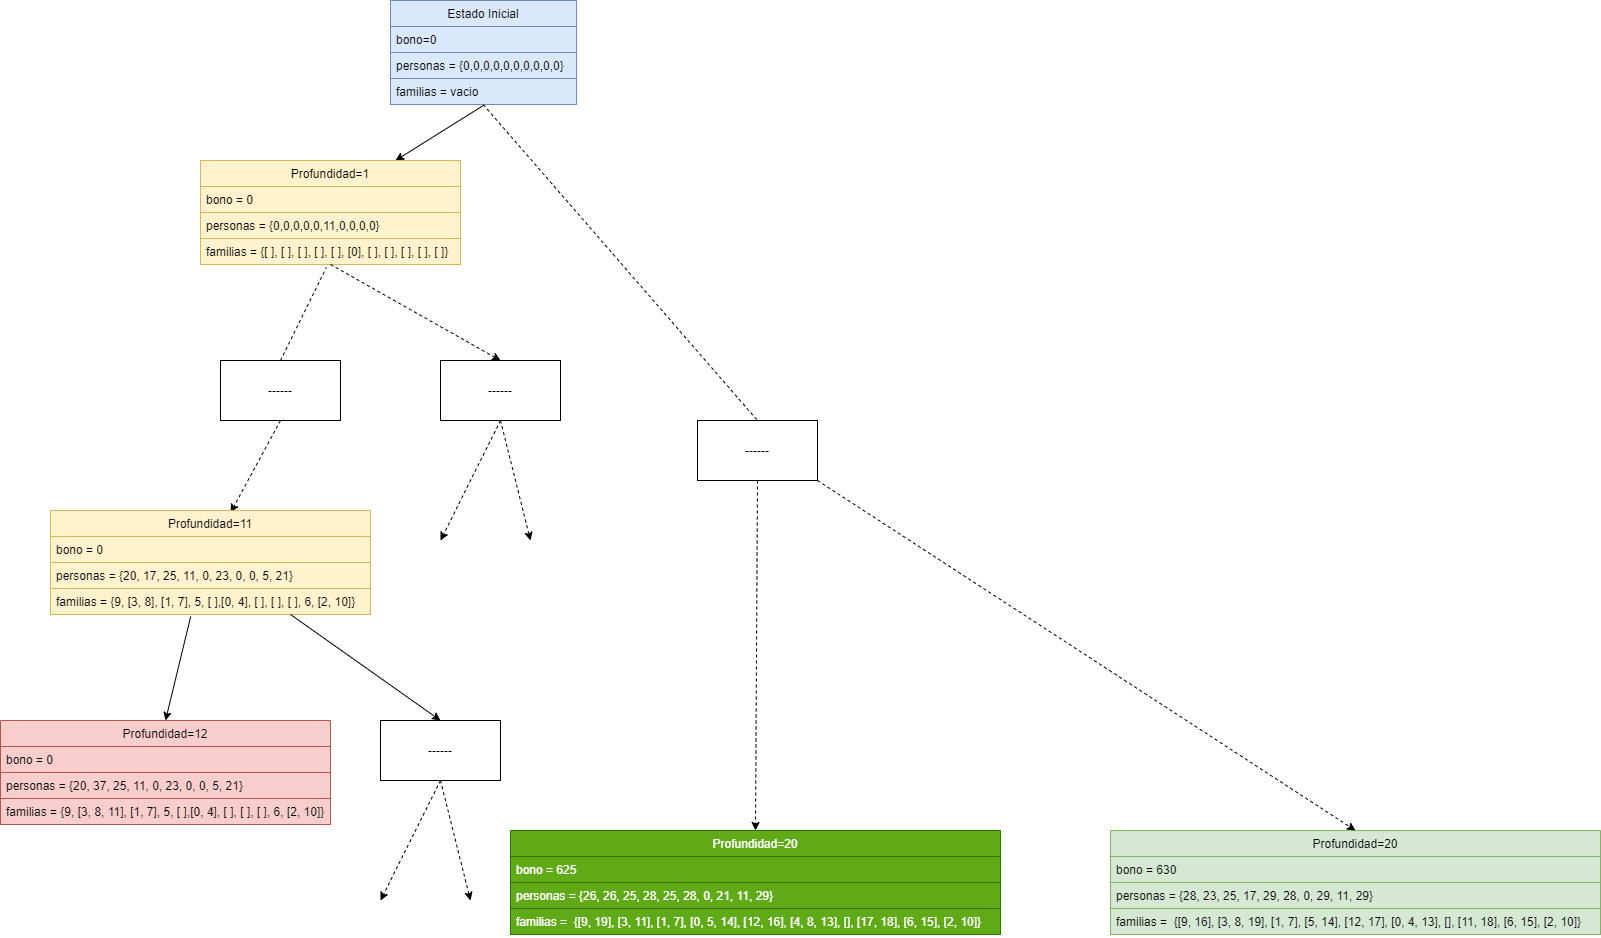

The diagram above was exported from draw.io. Its source (the exported page's mxGraphModel, read from the mxfile embedded in the PNG):
<mxGraphModel dx="1673" dy="967" grid="1" gridSize="10" guides="1" tooltips="1" connect="1" arrows="1" fold="1" page="1" pageScale="1" pageWidth="827" pageHeight="1169" math="0" shadow="0">
  <root>
    <mxCell id="0" />
    <mxCell id="1" parent="0" />
    <mxCell id="zVc4H_r4ix7_ITqrVt5w-14" value="" style="endArrow=classic;html=1;entryX=0.75;entryY=0;entryDx=0;entryDy=0;exitX=0.506;exitY=1.007;exitDx=0;exitDy=0;exitPerimeter=0;" parent="1" source="zVc4H_r4ix7_ITqrVt5w-4" target="zVc4H_r4ix7_ITqrVt5w-5" edge="1">
      <mxGeometry width="50" height="50" relative="1" as="geometry">
        <mxPoint x="470" y="130" as="sourcePoint" />
        <mxPoint x="330" y="110" as="targetPoint" />
      </mxGeometry>
    </mxCell>
    <mxCell id="zVc4H_r4ix7_ITqrVt5w-16" value="" style="endArrow=none;dashed=1;html=1;entryX=0.484;entryY=1.115;entryDx=0;entryDy=0;entryPerimeter=0;exitX=0.5;exitY=0;exitDx=0;exitDy=0;" parent="1" source="zVc4H_r4ix7_ITqrVt5w-38" target="zVc4H_r4ix7_ITqrVt5w-8" edge="1">
      <mxGeometry width="50" height="50" relative="1" as="geometry">
        <mxPoint x="300" y="360" as="sourcePoint" />
        <mxPoint x="330" y="280" as="targetPoint" />
      </mxGeometry>
    </mxCell>
    <mxCell id="zVc4H_r4ix7_ITqrVt5w-1" value="Estado Inicial" style="swimlane;fontStyle=0;childLayout=stackLayout;horizontal=1;startSize=26;fillColor=#dae8fc;horizontalStack=0;resizeParent=1;resizeParentMax=0;resizeLast=0;collapsible=1;marginBottom=0;strokeColor=#6c8ebf;" parent="1" vertex="1">
      <mxGeometry x="400" y="10" width="186" height="104" as="geometry" />
    </mxCell>
    <mxCell id="zVc4H_r4ix7_ITqrVt5w-2" value="bono=0" style="text;strokeColor=#6c8ebf;fillColor=#dae8fc;align=left;verticalAlign=top;spacingLeft=4;spacingRight=4;overflow=hidden;rotatable=0;points=[[0,0.5],[1,0.5]];portConstraint=eastwest;" parent="zVc4H_r4ix7_ITqrVt5w-1" vertex="1">
      <mxGeometry y="26" width="186" height="26" as="geometry" />
    </mxCell>
    <mxCell id="zVc4H_r4ix7_ITqrVt5w-3" value="personas = {0,0,0,0,0,0,0,0,0,0}" style="text;strokeColor=#6c8ebf;fillColor=#dae8fc;align=left;verticalAlign=top;spacingLeft=4;spacingRight=4;overflow=hidden;rotatable=0;points=[[0,0.5],[1,0.5]];portConstraint=eastwest;" parent="zVc4H_r4ix7_ITqrVt5w-1" vertex="1">
      <mxGeometry y="52" width="186" height="26" as="geometry" />
    </mxCell>
    <mxCell id="zVc4H_r4ix7_ITqrVt5w-4" value="familias = vacio" style="text;strokeColor=#6c8ebf;fillColor=#dae8fc;align=left;verticalAlign=top;spacingLeft=4;spacingRight=4;overflow=hidden;rotatable=0;points=[[0,0.5],[1,0.5]];portConstraint=eastwest;" parent="zVc4H_r4ix7_ITqrVt5w-1" vertex="1">
      <mxGeometry y="78" width="186" height="26" as="geometry" />
    </mxCell>
    <mxCell id="zVc4H_r4ix7_ITqrVt5w-5" value="Profundidad=1" style="swimlane;fontStyle=0;childLayout=stackLayout;horizontal=1;startSize=26;fillColor=#fff2cc;horizontalStack=0;resizeParent=1;resizeParentMax=0;resizeLast=0;collapsible=1;marginBottom=0;strokeColor=#d6b656;" parent="1" vertex="1">
      <mxGeometry x="210" y="170" width="260" height="104" as="geometry" />
    </mxCell>
    <mxCell id="zVc4H_r4ix7_ITqrVt5w-6" value="bono = 0" style="text;strokeColor=#d6b656;fillColor=#fff2cc;align=left;verticalAlign=top;spacingLeft=4;spacingRight=4;overflow=hidden;rotatable=0;points=[[0,0.5],[1,0.5]];portConstraint=eastwest;" parent="zVc4H_r4ix7_ITqrVt5w-5" vertex="1">
      <mxGeometry y="26" width="260" height="26" as="geometry" />
    </mxCell>
    <mxCell id="zVc4H_r4ix7_ITqrVt5w-7" value="personas = {0,0,0,0,0,11,0,0,0,0}" style="text;strokeColor=#d6b656;fillColor=#fff2cc;align=left;verticalAlign=top;spacingLeft=4;spacingRight=4;overflow=hidden;rotatable=0;points=[[0,0.5],[1,0.5]];portConstraint=eastwest;" parent="zVc4H_r4ix7_ITqrVt5w-5" vertex="1">
      <mxGeometry y="52" width="260" height="26" as="geometry" />
    </mxCell>
    <mxCell id="zVc4H_r4ix7_ITqrVt5w-8" value="familias = {[ ], [ ], [ ], [ ], [ ], [0], [ ], [ ], [ ], [ ], [ ]}" style="text;strokeColor=#d6b656;fillColor=#fff2cc;align=left;verticalAlign=top;spacingLeft=4;spacingRight=4;overflow=hidden;rotatable=0;points=[[0,0.5],[1,0.5]];portConstraint=eastwest;" parent="zVc4H_r4ix7_ITqrVt5w-5" vertex="1">
      <mxGeometry y="78" width="260" height="26" as="geometry" />
    </mxCell>
    <mxCell id="zVc4H_r4ix7_ITqrVt5w-18" value="Profundidad=12" style="swimlane;fontStyle=0;childLayout=stackLayout;horizontal=1;startSize=26;fillColor=#f8cecc;horizontalStack=0;resizeParent=1;resizeParentMax=0;resizeLast=0;collapsible=1;marginBottom=0;strokeColor=#b85450;" parent="1" vertex="1">
      <mxGeometry x="10" y="730" width="330" height="104" as="geometry" />
    </mxCell>
    <mxCell id="zVc4H_r4ix7_ITqrVt5w-19" value="bono = 0" style="text;strokeColor=#b85450;fillColor=#f8cecc;align=left;verticalAlign=top;spacingLeft=4;spacingRight=4;overflow=hidden;rotatable=0;points=[[0,0.5],[1,0.5]];portConstraint=eastwest;" parent="zVc4H_r4ix7_ITqrVt5w-18" vertex="1">
      <mxGeometry y="26" width="330" height="26" as="geometry" />
    </mxCell>
    <mxCell id="zVc4H_r4ix7_ITqrVt5w-20" value="personas = {20, 37, 25, 11, 0, 23, 0, 0, 5, 21}" style="text;strokeColor=#b85450;fillColor=#f8cecc;align=left;verticalAlign=top;spacingLeft=4;spacingRight=4;overflow=hidden;rotatable=0;points=[[0,0.5],[1,0.5]];portConstraint=eastwest;" parent="zVc4H_r4ix7_ITqrVt5w-18" vertex="1">
      <mxGeometry y="52" width="330" height="26" as="geometry" />
    </mxCell>
    <mxCell id="zVc4H_r4ix7_ITqrVt5w-21" value="familias = {9, [3, 8, 11], [1, 7], 5, [ ],[0, 4], [ ], [ ], [ ], 6, [2, 10]}" style="text;strokeColor=#b85450;fillColor=#f8cecc;align=left;verticalAlign=top;spacingLeft=4;spacingRight=4;overflow=hidden;rotatable=0;points=[[0,0.5],[1,0.5]];portConstraint=eastwest;" parent="zVc4H_r4ix7_ITqrVt5w-18" vertex="1">
      <mxGeometry y="78" width="330" height="26" as="geometry" />
    </mxCell>
    <mxCell id="zVc4H_r4ix7_ITqrVt5w-22" value="" style="endArrow=classic;html=1;entryX=0.5;entryY=0;entryDx=0;entryDy=0;exitX=0.438;exitY=1.082;exitDx=0;exitDy=0;exitPerimeter=0;" parent="1" source="zVc4H_r4ix7_ITqrVt5w-12" target="zVc4H_r4ix7_ITqrVt5w-18" edge="1">
      <mxGeometry width="50" height="50" relative="1" as="geometry">
        <mxPoint x="210" y="670" as="sourcePoint" />
        <mxPoint x="210" y="650" as="targetPoint" />
      </mxGeometry>
    </mxCell>
    <mxCell id="zVc4H_r4ix7_ITqrVt5w-23" value="" style="endArrow=classic;html=1;strokeWidth=1;entryX=0.563;entryY=0.018;entryDx=0;entryDy=0;exitX=0.5;exitY=1;exitDx=0;exitDy=0;dashed=1;entryPerimeter=0;" parent="1" source="zVc4H_r4ix7_ITqrVt5w-38" target="zVc4H_r4ix7_ITqrVt5w-9" edge="1">
      <mxGeometry width="50" height="50" relative="1" as="geometry">
        <mxPoint x="290" y="380" as="sourcePoint" />
        <mxPoint x="150" y="390" as="targetPoint" />
      </mxGeometry>
    </mxCell>
    <mxCell id="zVc4H_r4ix7_ITqrVt5w-9" value="Profundidad=11" style="swimlane;fontStyle=0;childLayout=stackLayout;horizontal=1;startSize=26;fillColor=#fff2cc;horizontalStack=0;resizeParent=1;resizeParentMax=0;resizeLast=0;collapsible=1;marginBottom=0;strokeColor=#d6b656;" parent="1" vertex="1">
      <mxGeometry x="60" y="520" width="320" height="104" as="geometry" />
    </mxCell>
    <mxCell id="zVc4H_r4ix7_ITqrVt5w-10" value="bono = 0" style="text;strokeColor=#d6b656;fillColor=#fff2cc;align=left;verticalAlign=top;spacingLeft=4;spacingRight=4;overflow=hidden;rotatable=0;points=[[0,0.5],[1,0.5]];portConstraint=eastwest;" parent="zVc4H_r4ix7_ITqrVt5w-9" vertex="1">
      <mxGeometry y="26" width="320" height="26" as="geometry" />
    </mxCell>
    <mxCell id="zVc4H_r4ix7_ITqrVt5w-11" value="personas = {20, 17, 25, 11, 0, 23, 0, 0, 5, 21}" style="text;strokeColor=#d6b656;fillColor=#fff2cc;align=left;verticalAlign=top;spacingLeft=4;spacingRight=4;overflow=hidden;rotatable=0;points=[[0,0.5],[1,0.5]];portConstraint=eastwest;" parent="zVc4H_r4ix7_ITqrVt5w-9" vertex="1">
      <mxGeometry y="52" width="320" height="26" as="geometry" />
    </mxCell>
    <mxCell id="zVc4H_r4ix7_ITqrVt5w-12" value="familias = {9, [3, 8], [1, 7], 5, [ ],[0, 4], [ ], [ ], [ ], 6, [2, 10]}" style="text;strokeColor=#d6b656;fillColor=#fff2cc;align=left;verticalAlign=top;spacingLeft=4;spacingRight=4;overflow=hidden;rotatable=0;points=[[0,0.5],[1,0.5]];portConstraint=eastwest;" parent="zVc4H_r4ix7_ITqrVt5w-9" vertex="1">
      <mxGeometry y="78" width="320" height="26" as="geometry" />
    </mxCell>
    <mxCell id="zVc4H_r4ix7_ITqrVt5w-28" value="" style="endArrow=classic;html=1;dashed=1;strokeWidth=1;exitX=0.5;exitY=1;exitDx=0;exitDy=0;entryX=0.5;entryY=0;entryDx=0;entryDy=0;" parent="1" source="zVc4H_r4ix7_ITqrVt5w-36" target="zVc4H_r4ix7_ITqrVt5w-24" edge="1">
      <mxGeometry width="50" height="50" relative="1" as="geometry">
        <mxPoint x="710" y="540" as="sourcePoint" />
        <mxPoint x="740" y="520" as="targetPoint" />
      </mxGeometry>
    </mxCell>
    <mxCell id="zVc4H_r4ix7_ITqrVt5w-30" value="" style="endArrow=none;dashed=1;html=1;strokeWidth=1;entryX=0.5;entryY=0;entryDx=0;entryDy=0;exitX=0.499;exitY=1.007;exitDx=0;exitDy=0;exitPerimeter=0;" parent="1" source="zVc4H_r4ix7_ITqrVt5w-4" target="zVc4H_r4ix7_ITqrVt5w-36" edge="1">
      <mxGeometry width="50" height="50" relative="1" as="geometry">
        <mxPoint x="640" y="470" as="sourcePoint" />
        <mxPoint x="700" y="520" as="targetPoint" />
      </mxGeometry>
    </mxCell>
    <mxCell id="zVc4H_r4ix7_ITqrVt5w-24" value="Profundidad=20" style="swimlane;fontStyle=0;childLayout=stackLayout;horizontal=1;startSize=26;fillColor=#60a917;horizontalStack=0;resizeParent=1;resizeParentMax=0;resizeLast=0;collapsible=1;marginBottom=0;strokeColor=#2D7600;fontColor=#ffffff;" parent="1" vertex="1">
      <mxGeometry x="520" y="840" width="490" height="104" as="geometry" />
    </mxCell>
    <mxCell id="zVc4H_r4ix7_ITqrVt5w-25" value="bono = 625" style="text;strokeColor=#2D7600;fillColor=#60a917;align=left;verticalAlign=top;spacingLeft=4;spacingRight=4;overflow=hidden;rotatable=0;points=[[0,0.5],[1,0.5]];portConstraint=eastwest;fontColor=#ffffff;" parent="zVc4H_r4ix7_ITqrVt5w-24" vertex="1">
      <mxGeometry y="26" width="490" height="26" as="geometry" />
    </mxCell>
    <mxCell id="zVc4H_r4ix7_ITqrVt5w-26" value="personas = {26, 26, 25, 28, 25, 28, 0, 21, 11, 29}" style="text;strokeColor=#2D7600;fillColor=#60a917;align=left;verticalAlign=top;spacingLeft=4;spacingRight=4;overflow=hidden;rotatable=0;points=[[0,0.5],[1,0.5]];portConstraint=eastwest;fontColor=#ffffff;" parent="zVc4H_r4ix7_ITqrVt5w-24" vertex="1">
      <mxGeometry y="52" width="490" height="26" as="geometry" />
    </mxCell>
    <mxCell id="zVc4H_r4ix7_ITqrVt5w-27" value="familias =  {[9, 19], [3, 11], [1, 7], [0, 5, 14], [12, 16], [4, 8, 13], [], [17, 18], [6, 15], [2, 10]}" style="text;strokeColor=#2D7600;fillColor=#60a917;align=left;verticalAlign=top;spacingLeft=4;spacingRight=4;overflow=hidden;rotatable=0;points=[[0,0.5],[1,0.5]];portConstraint=eastwest;fontColor=#ffffff;" parent="zVc4H_r4ix7_ITqrVt5w-24" vertex="1">
      <mxGeometry y="78" width="490" height="26" as="geometry" />
    </mxCell>
    <mxCell id="zVc4H_r4ix7_ITqrVt5w-31" value="Profundidad=20" style="swimlane;fontStyle=0;childLayout=stackLayout;horizontal=1;startSize=26;fillColor=#d5e8d4;horizontalStack=0;resizeParent=1;resizeParentMax=0;resizeLast=0;collapsible=1;marginBottom=0;strokeColor=#82b366;" parent="1" vertex="1">
      <mxGeometry x="1120" y="840" width="490" height="104" as="geometry" />
    </mxCell>
    <mxCell id="zVc4H_r4ix7_ITqrVt5w-32" value="bono = 630" style="text;strokeColor=#82b366;fillColor=#d5e8d4;align=left;verticalAlign=top;spacingLeft=4;spacingRight=4;overflow=hidden;rotatable=0;points=[[0,0.5],[1,0.5]];portConstraint=eastwest;" parent="zVc4H_r4ix7_ITqrVt5w-31" vertex="1">
      <mxGeometry y="26" width="490" height="26" as="geometry" />
    </mxCell>
    <mxCell id="zVc4H_r4ix7_ITqrVt5w-33" value="personas = {28, 23, 25, 17, 29, 28, 0, 29, 11, 29}" style="text;strokeColor=#82b366;fillColor=#d5e8d4;align=left;verticalAlign=top;spacingLeft=4;spacingRight=4;overflow=hidden;rotatable=0;points=[[0,0.5],[1,0.5]];portConstraint=eastwest;" parent="zVc4H_r4ix7_ITqrVt5w-31" vertex="1">
      <mxGeometry y="52" width="490" height="26" as="geometry" />
    </mxCell>
    <mxCell id="zVc4H_r4ix7_ITqrVt5w-34" value="familias =  {[9, 16], [3, 8, 19], [1, 7], [5, 14], [12, 17], [0, 4, 13], [], [11, 18], [6, 15], [2, 10]}" style="text;strokeColor=#82b366;fillColor=#d5e8d4;align=left;verticalAlign=top;spacingLeft=4;spacingRight=4;overflow=hidden;rotatable=0;points=[[0,0.5],[1,0.5]];portConstraint=eastwest;" parent="zVc4H_r4ix7_ITqrVt5w-31" vertex="1">
      <mxGeometry y="78" width="490" height="26" as="geometry" />
    </mxCell>
    <mxCell id="zVc4H_r4ix7_ITqrVt5w-35" value="" style="endArrow=classic;html=1;dashed=1;strokeWidth=1;entryX=0.5;entryY=0;entryDx=0;entryDy=0;exitX=1;exitY=1;exitDx=0;exitDy=0;" parent="1" source="zVc4H_r4ix7_ITqrVt5w-36" target="zVc4H_r4ix7_ITqrVt5w-31" edge="1">
      <mxGeometry width="50" height="50" relative="1" as="geometry">
        <mxPoint x="930" y="530" as="sourcePoint" />
        <mxPoint x="980" y="480" as="targetPoint" />
      </mxGeometry>
    </mxCell>
    <UserObject label="------" treeRoot="1" id="zVc4H_r4ix7_ITqrVt5w-36">
      <mxCell style="whiteSpace=wrap;html=1;align=center;treeFolding=1;treeMoving=1;newEdgeStyle={&quot;edgeStyle&quot;:&quot;elbowEdgeStyle&quot;,&quot;startArrow&quot;:&quot;none&quot;,&quot;endArrow&quot;:&quot;none&quot;};" parent="1" vertex="1">
        <mxGeometry x="707" y="430" width="120" height="60" as="geometry" />
      </mxCell>
    </UserObject>
    <UserObject label="------" treeRoot="1" id="zVc4H_r4ix7_ITqrVt5w-38">
      <mxCell style="whiteSpace=wrap;html=1;align=center;treeFolding=1;treeMoving=1;newEdgeStyle={&quot;edgeStyle&quot;:&quot;elbowEdgeStyle&quot;,&quot;startArrow&quot;:&quot;none&quot;,&quot;endArrow&quot;:&quot;none&quot;};" parent="1" vertex="1">
        <mxGeometry x="230" y="370" width="120" height="60" as="geometry" />
      </mxCell>
    </UserObject>
    <UserObject label="------" treeRoot="1" id="XhdY08fYMVYQL-YWfscy-1">
      <mxCell style="whiteSpace=wrap;html=1;align=center;treeFolding=1;treeMoving=1;newEdgeStyle={&quot;edgeStyle&quot;:&quot;elbowEdgeStyle&quot;,&quot;startArrow&quot;:&quot;none&quot;,&quot;endArrow&quot;:&quot;none&quot;};" vertex="1" parent="1">
        <mxGeometry x="390" y="730" width="120" height="60" as="geometry" />
      </mxCell>
    </UserObject>
    <mxCell id="XhdY08fYMVYQL-YWfscy-2" value="" style="endArrow=classic;html=1;entryX=0.5;entryY=0;entryDx=0;entryDy=0;exitX=0.75;exitY=1;exitDx=0;exitDy=0;" edge="1" parent="1" source="zVc4H_r4ix7_ITqrVt5w-9" target="XhdY08fYMVYQL-YWfscy-1">
      <mxGeometry width="50" height="50" relative="1" as="geometry">
        <mxPoint x="440" y="660" as="sourcePoint" />
        <mxPoint x="490" y="610" as="targetPoint" />
      </mxGeometry>
    </mxCell>
    <mxCell id="XhdY08fYMVYQL-YWfscy-3" value="" style="endArrow=classic;html=1;exitX=0.5;exitY=1;exitDx=0;exitDy=0;dashed=1;" edge="1" parent="1" source="XhdY08fYMVYQL-YWfscy-1">
      <mxGeometry width="50" height="50" relative="1" as="geometry">
        <mxPoint x="430" y="900" as="sourcePoint" />
        <mxPoint x="390" y="910" as="targetPoint" />
      </mxGeometry>
    </mxCell>
    <mxCell id="XhdY08fYMVYQL-YWfscy-4" value="" style="endArrow=classic;html=1;dashed=1;exitX=0.5;exitY=1;exitDx=0;exitDy=0;" edge="1" parent="1" source="XhdY08fYMVYQL-YWfscy-1">
      <mxGeometry width="50" height="50" relative="1" as="geometry">
        <mxPoint x="480" y="790" as="sourcePoint" />
        <mxPoint x="480" y="910" as="targetPoint" />
      </mxGeometry>
    </mxCell>
    <UserObject label="------" treeRoot="1" id="XhdY08fYMVYQL-YWfscy-5">
      <mxCell style="whiteSpace=wrap;html=1;align=center;treeFolding=1;treeMoving=1;newEdgeStyle={&quot;edgeStyle&quot;:&quot;elbowEdgeStyle&quot;,&quot;startArrow&quot;:&quot;none&quot;,&quot;endArrow&quot;:&quot;none&quot;};" vertex="1" parent="1">
        <mxGeometry x="450" y="370" width="120" height="60" as="geometry" />
      </mxCell>
    </UserObject>
    <mxCell id="XhdY08fYMVYQL-YWfscy-6" value="" style="endArrow=classic;html=1;exitX=0.5;exitY=1;exitDx=0;exitDy=0;dashed=1;" edge="1" parent="1" source="XhdY08fYMVYQL-YWfscy-5">
      <mxGeometry width="50" height="50" relative="1" as="geometry">
        <mxPoint x="490" y="540" as="sourcePoint" />
        <mxPoint x="450" y="550" as="targetPoint" />
      </mxGeometry>
    </mxCell>
    <mxCell id="XhdY08fYMVYQL-YWfscy-7" value="" style="endArrow=classic;html=1;dashed=1;exitX=0.5;exitY=1;exitDx=0;exitDy=0;" edge="1" parent="1" source="XhdY08fYMVYQL-YWfscy-5">
      <mxGeometry width="50" height="50" relative="1" as="geometry">
        <mxPoint x="540" y="430" as="sourcePoint" />
        <mxPoint x="540" y="550" as="targetPoint" />
      </mxGeometry>
    </mxCell>
    <mxCell id="XhdY08fYMVYQL-YWfscy-8" value="" style="endArrow=classic;html=1;dashed=1;entryX=0.5;entryY=0;entryDx=0;entryDy=0;exitX=0.5;exitY=1;exitDx=0;exitDy=0;" edge="1" parent="1" source="zVc4H_r4ix7_ITqrVt5w-5" target="XhdY08fYMVYQL-YWfscy-5">
      <mxGeometry width="50" height="50" relative="1" as="geometry">
        <mxPoint x="480" y="360" as="sourcePoint" />
        <mxPoint x="530" y="310" as="targetPoint" />
      </mxGeometry>
    </mxCell>
  </root>
</mxGraphModel>